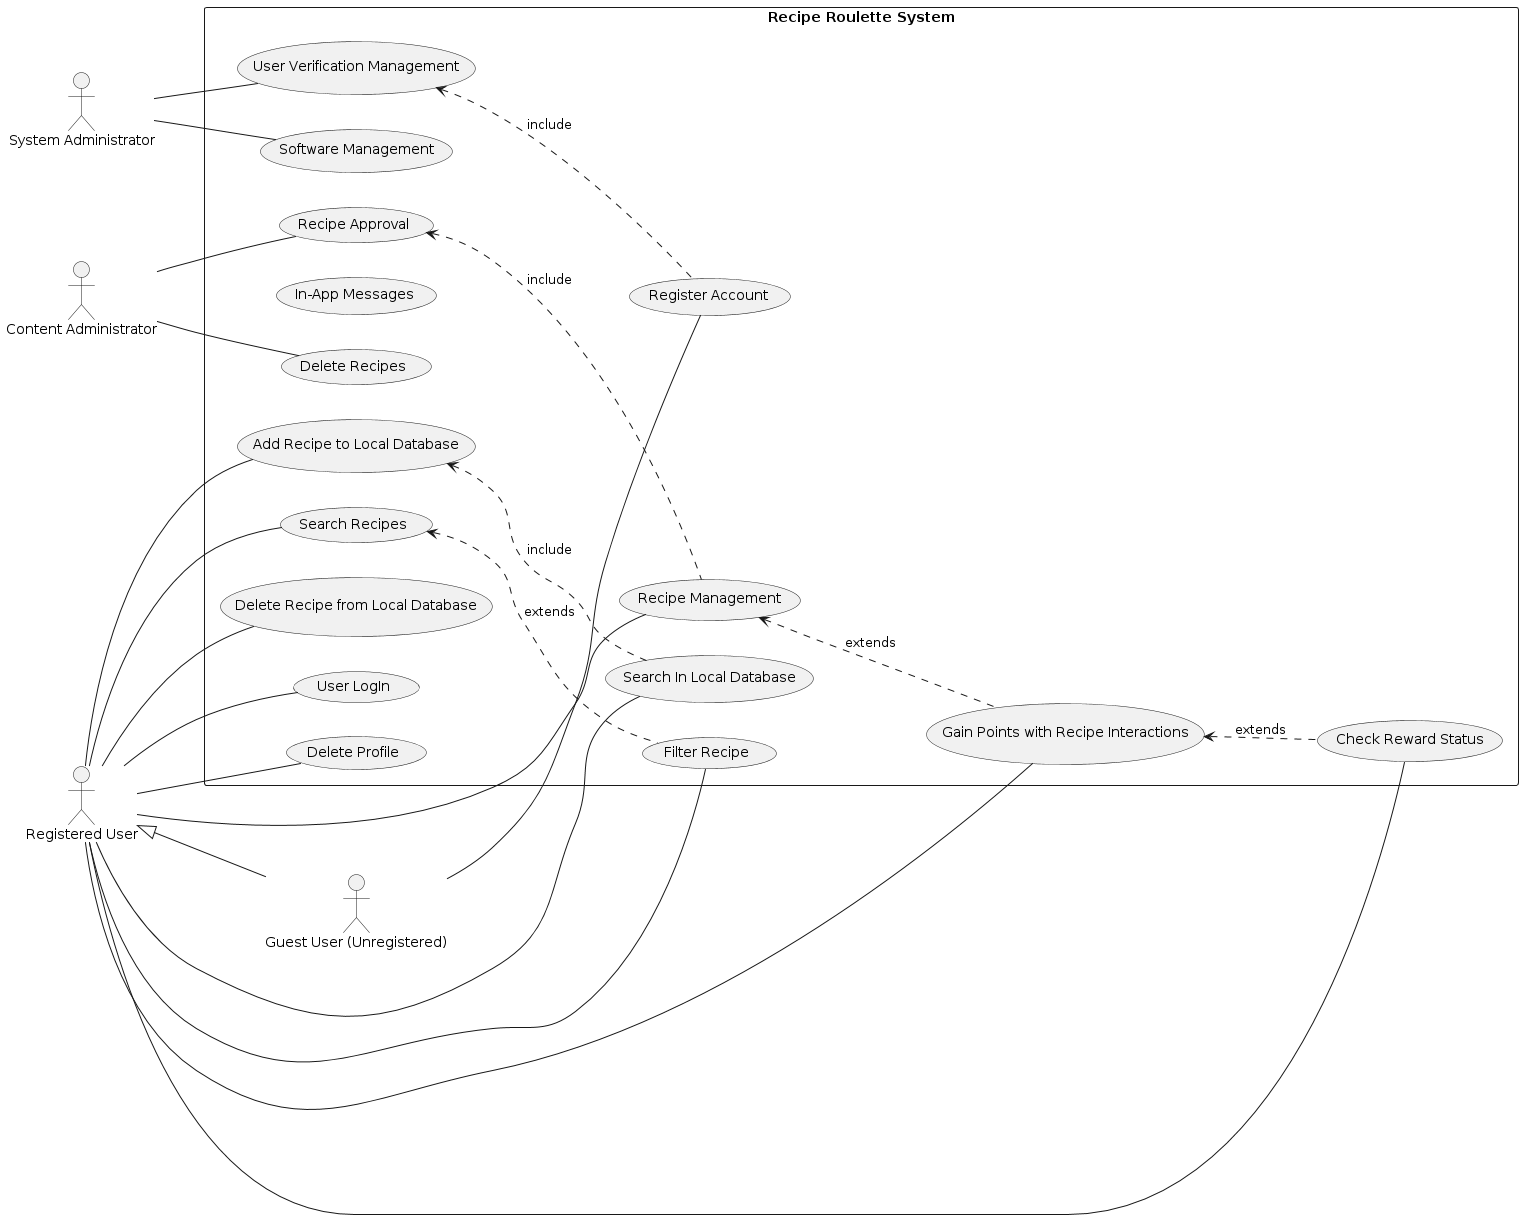

The diagram above was rendered by PlantUML. Its source (embedded in the PNG):
@startuml
left to right direction
skinparam packageStyle rectangle

actor "Guest User (Unregistered)" as Guest
actor "Registered User" as Registered
actor "System Administrator" as Admin
actor "Content Administrator" as Cont

rectangle "Recipe Roulette System" {
    usecase "Register Account" as UC1
    usecase "Search Recipes" as UC2
    usecase "Recipe Management" as UC3
    usecase "Gain Points with Recipe Interactions" as UC4
    usecase "Add Recipe to Local Database" as UC5
    usecase "Delete Recipe from Local Database" as UC6
    usecase "Search In Local Database" as UC7
    usecase "Recipe Approval" as UC8
    usecase "Filter Recipe" as UC9
    usecase "User Verification Management" as UC10
    usecase "Software Management" as UC11
    usecase "In-App Messages" as UC12
    usecase "Check Reward Status" as UC13
    usecase "User LogIn" as UC14
    usecase "Delete Profile" as UC15
    usecase "Delete Recipes" as UC16
}

Registered <|- Guest
Guest -- UC1
Registered -- UC14
Registered -- UC2
Registered -- UC3
Registered -- UC4
Registered -- UC5
Registered -- UC6
Registered -- UC7
Registered -- UC9
Registered -- UC13
Registered -- UC15

Admin -- UC11
Admin -- UC10

Cont -- UC8
Cont -- UC16

UC9 .u.> UC2 : extends
UC4 .u.> UC3 : extends
UC7 .u.> UC5 : include
UC3 .u.> UC8 : include
UC13 .u.> UC4 : extends
UC1 .u.> UC10 : include
@enduml